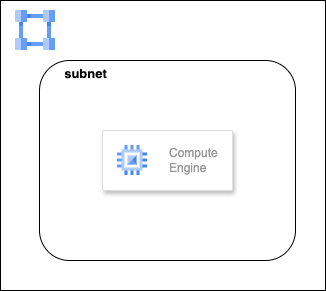

The diagram above was exported from draw.io. Its source (the exported page's mxGraphModel, read from the mxfile embedded in the PNG):
<mxGraphModel dx="1350" dy="713" grid="1" gridSize="10" guides="1" tooltips="1" connect="1" arrows="1" fold="1" page="1" pageScale="1" pageWidth="827" pageHeight="1169" math="0" shadow="0">
  <root>
    <mxCell id="0" />
    <mxCell id="1" parent="0" />
    <mxCell id="2" value="" style="verticalLabelPosition=bottom;verticalAlign=top;html=1;shape=mxgraph.basic.rect;fillColor2=none;strokeWidth=1;size=20;indent=5;" vertex="1" parent="1">
      <mxGeometry x="315" y="300" width="325" height="290" as="geometry" />
    </mxCell>
    <mxCell id="3" value="" style="editableCssRules=.*;html=1;shape=image;verticalLabelPosition=bottom;labelBackgroundColor=#ffffff;verticalAlign=top;aspect=fixed;imageAspect=0;image=data:image/svg+xml,(base64 omitted: 996 chars);" vertex="1" parent="1">
      <mxGeometry x="330" y="310" width="40" height="40" as="geometry" />
    </mxCell>
    <mxCell id="4" value="" style="rounded=1;whiteSpace=wrap;html=1;" vertex="1" parent="1">
      <mxGeometry x="354" y="360" width="256" height="200" as="geometry" />
    </mxCell>
    <mxCell id="5" value="&lt;font style=&quot;font-size: 13px;&quot;&gt;subnet&lt;/font&gt;" style="text;strokeColor=none;fillColor=none;html=1;fontSize=24;fontStyle=1;verticalAlign=middle;align=center;" vertex="1" parent="1">
      <mxGeometry x="360" y="360" width="80" height="20" as="geometry" />
    </mxCell>
    <mxCell id="6" value="" style="strokeColor=#dddddd;shadow=1;strokeWidth=1;rounded=1;absoluteArcSize=1;arcSize=2;" vertex="1" parent="1">
      <mxGeometry x="417" y="430" width="130" height="60" as="geometry" />
    </mxCell>
    <mxCell id="7" value="Compute&#10;Engine" style="editableCssRules=.*;html=1;fontColor=#999999;shape=image;verticalLabelPosition=middle;verticalAlign=middle;labelPosition=right;align=left;spacingLeft=20;part=1;points=[];imageAspect=0;image=data:image/svg+xml,(base64 omitted: 880 chars);" vertex="1" parent="6">
      <mxGeometry width="30" height="30" relative="1" as="geometry">
        <mxPoint x="15" y="15" as="offset" />
      </mxGeometry>
    </mxCell>
  </root>
</mxGraphModel>